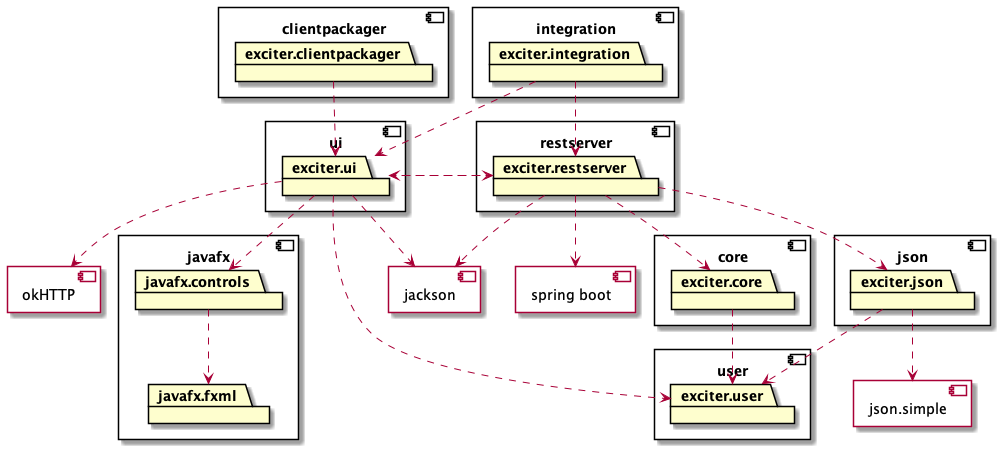

The diagram above was rendered by PlantUML. Its source (embedded in the PNG):
@startuml packageDiagram

component core{
    package exciter.core
}

component ui{
    package exciter.ui
}

component json{
    package exciter.json
    
}

component javafx{
    package javafx.controls
    package javafx.fxml
}

component restserver{
    package exciter.restserver

}

component user {
    package jackson
    package exciter.user

}
component json.simple{

}

component jackson {
}


component "spring boot" as springboot {
}

component okHTTP {

}

component clientpackager{
    package exciter.clientpackager

}

component integration{
    package exciter.integration

}


exciter.restserver ..> exciter.ui
exciter.ui ..> exciter.restserver
exciter.restserver ..>exciter.core
exciter.restserver ..> springboot


exciter.ui ..> jackson
exciter.restserver ..> jackson


exciter.ui ..> javafx.controls
javafx.controls ..> javafx.fxml
exciter.ui ..> okHTTP
exciter.ui ..> exciter.user
exciter.core ..>exciter.user
exciter.json ..> exciter.user
exciter.restserver ..> exciter.json
exciter.clientpackager ..> exciter.ui


exciter.json ..> json.simple
exciter.integration ..> exciter.restserver
exciter.integration ..> exciter.ui




@enduml